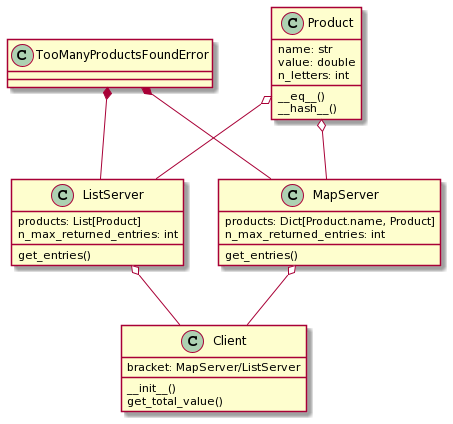

The diagram above was rendered by PlantUML. Its source (embedded in the PNG):
@startuml
TooManyProductsFoundError *-- ListServer
TooManyProductsFoundError *-- MapServer
Product o-- ListServer
Product o-- MapServer
ListServer o-- Client
MapServer o-- Client

class Product{
name: str
value: double
n_letters: int
__eq__()
__hash__()
}

class ListServer{
products: List[Product]
n_max_returned_entries: int
get_entries()
}

class MapServer{
products: Dict[Product.name, Product]
n_max_returned_entries: int
get_entries()
}

class Client{
bracket: MapServer/ListServer
__init__()
get_total_value()
}

class TooManyProductsFoundError{
}
@enduml